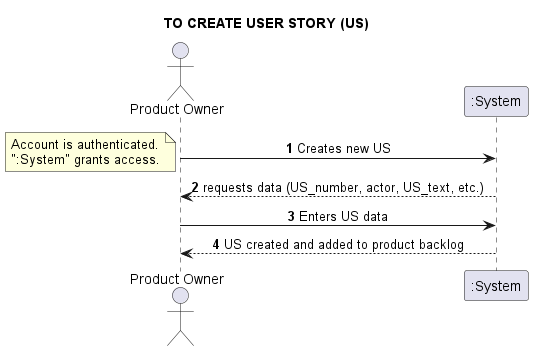

The diagram above was rendered by PlantUML. Its source (embedded in the PNG):
@startuml
skinparam sequenceMessageAlign center
title TO CREATE USER STORY (US)
actor "Product Owner" as PO
autonumber
PO -> ":System": Creates new US
note left
Account is authenticated.
":System" grants access.
end note
PO <-- ":System": requests data (US_number, actor, US_text, etc.)
PO -> ":System": Enters US data
PO <-- ":System": US created and added to product backlog
@enduml